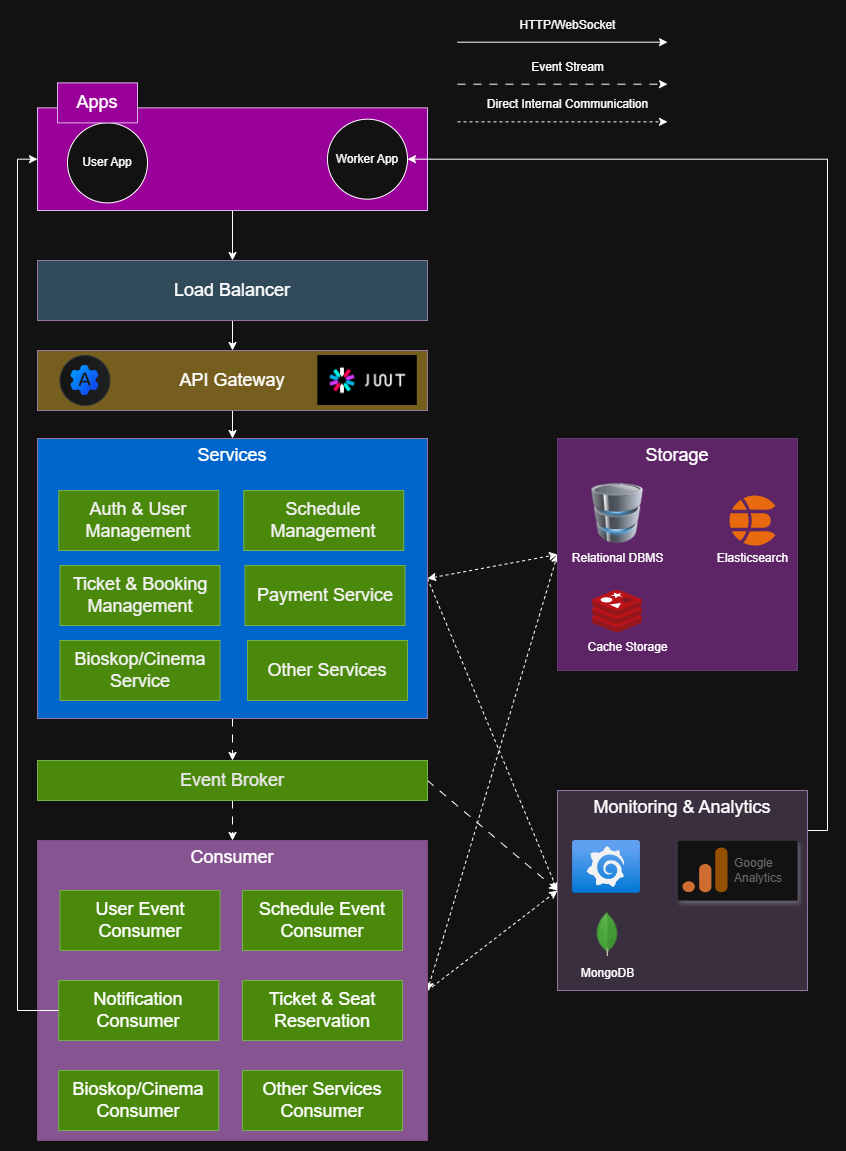

The diagram above was exported from draw.io. Its source (the exported page's mxGraphModel, read from the mxfile embedded in the PNG):
<mxGraphModel dx="2258" dy="862" grid="1" gridSize="10" guides="1" tooltips="1" connect="1" arrows="1" fold="1" page="1" pageScale="1" pageWidth="850" pageHeight="1100" math="0" shadow="0">
  <root>
    <mxCell id="0" />
    <mxCell id="1" parent="0" />
    <mxCell id="zM81byakOlMlV4ohrbxJ-38" style="edgeStyle=orthogonalEdgeStyle;rounded=0;orthogonalLoop=1;jettySize=auto;html=1;exitX=0.5;exitY=1;exitDx=0;exitDy=0;entryX=0.5;entryY=0;entryDx=0;entryDy=0;" parent="1" source="zM81byakOlMlV4ohrbxJ-9" target="zM81byakOlMlV4ohrbxJ-37" edge="1">
      <mxGeometry relative="1" as="geometry" />
    </mxCell>
    <mxCell id="zM81byakOlMlV4ohrbxJ-9" value="Load Balancer" style="rounded=0;whiteSpace=wrap;html=1;fontSize=18;fillColor=light-dark(#e1d5e7, #304a5a);strokeColor=#9673a6;" parent="1" vertex="1">
      <mxGeometry x="130" y="710" width="390" height="60" as="geometry" />
    </mxCell>
    <mxCell id="zM81byakOlMlV4ohrbxJ-22" value="" style="endArrow=classic;html=1;rounded=0;" parent="1" edge="1">
      <mxGeometry width="50" height="50" relative="1" as="geometry">
        <mxPoint x="550" y="491.69" as="sourcePoint" />
        <mxPoint x="760" y="491.69" as="targetPoint" />
      </mxGeometry>
    </mxCell>
    <mxCell id="zM81byakOlMlV4ohrbxJ-23" value="HTTP/WebSocket" style="text;html=1;align=center;verticalAlign=middle;resizable=0;points=[];autosize=1;strokeColor=none;fillColor=none;" parent="1" vertex="1">
      <mxGeometry x="600" y="459.69" width="120" height="30" as="geometry" />
    </mxCell>
    <mxCell id="zM81byakOlMlV4ohrbxJ-24" value="" style="endArrow=classic;html=1;rounded=0;dashed=1;dashPattern=8 8;" parent="1" edge="1">
      <mxGeometry width="50" height="50" relative="1" as="geometry">
        <mxPoint x="550" y="533.69" as="sourcePoint" />
        <mxPoint x="760" y="533.69" as="targetPoint" />
      </mxGeometry>
    </mxCell>
    <mxCell id="zM81byakOlMlV4ohrbxJ-25" value="Event Stream" style="text;html=1;align=center;verticalAlign=middle;resizable=0;points=[];autosize=1;strokeColor=none;fillColor=none;" parent="1" vertex="1">
      <mxGeometry x="610" y="501.69" width="100" height="30" as="geometry" />
    </mxCell>
    <mxCell id="zM81byakOlMlV4ohrbxJ-26" value="Direct Internal Communication" style="text;html=1;align=center;verticalAlign=middle;resizable=0;points=[];autosize=1;strokeColor=none;fillColor=none;" parent="1" vertex="1">
      <mxGeometry x="570" y="539.3599999999999" width="180" height="30" as="geometry" />
    </mxCell>
    <mxCell id="zM81byakOlMlV4ohrbxJ-27" value="" style="endArrow=classic;html=1;rounded=0;dashed=1;" parent="1" edge="1">
      <mxGeometry width="50" height="50" relative="1" as="geometry">
        <mxPoint x="550" y="571.3599999999999" as="sourcePoint" />
        <mxPoint x="760" y="571.3599999999999" as="targetPoint" />
      </mxGeometry>
    </mxCell>
    <mxCell id="zM81byakOlMlV4ohrbxJ-36" style="edgeStyle=orthogonalEdgeStyle;rounded=0;orthogonalLoop=1;jettySize=auto;html=1;exitX=0.5;exitY=1;exitDx=0;exitDy=0;entryX=0.5;entryY=0;entryDx=0;entryDy=0;" parent="1" source="zM81byakOlMlV4ohrbxJ-31" target="zM81byakOlMlV4ohrbxJ-9" edge="1">
      <mxGeometry relative="1" as="geometry" />
    </mxCell>
    <mxCell id="zM81byakOlMlV4ohrbxJ-31" value="" style="whiteSpace=wrap;html=1;fillColor=light-dark(#E1D5E7,#990099);strokeColor=light-dark(#9673a6, #d8b5e8);" parent="1" vertex="1">
      <mxGeometry x="130" y="557.36" width="390" height="102.64" as="geometry" />
    </mxCell>
    <mxCell id="zM81byakOlMlV4ohrbxJ-32" value="User App" style="ellipse;whiteSpace=wrap;html=1;aspect=fixed;" parent="1" vertex="1">
      <mxGeometry x="160" y="572.36" width="80" height="80" as="geometry" />
    </mxCell>
    <mxCell id="zM81byakOlMlV4ohrbxJ-33" value="Worker App" style="ellipse;whiteSpace=wrap;html=1;aspect=fixed;" parent="1" vertex="1">
      <mxGeometry x="420" y="568.6800000000001" width="80" height="80" as="geometry" />
    </mxCell>
    <mxCell id="zM81byakOlMlV4ohrbxJ-35" value="Apps" style="rounded=0;whiteSpace=wrap;html=1;fontSize=18;fillColor=light-dark(#E1D5E7,#990099);strokeColor=light-dark(#9673a6, #d8b5e8);" parent="1" vertex="1">
      <mxGeometry x="150" y="532.36" width="80" height="40" as="geometry" />
    </mxCell>
    <mxCell id="zM81byakOlMlV4ohrbxJ-44" style="edgeStyle=orthogonalEdgeStyle;rounded=0;orthogonalLoop=1;jettySize=auto;html=1;exitX=0.5;exitY=1;exitDx=0;exitDy=0;entryX=0.5;entryY=0;entryDx=0;entryDy=0;" parent="1" source="zM81byakOlMlV4ohrbxJ-37" target="zM81byakOlMlV4ohrbxJ-39" edge="1">
      <mxGeometry relative="1" as="geometry" />
    </mxCell>
    <mxCell id="zM81byakOlMlV4ohrbxJ-37" value="API Gateway" style="rounded=0;whiteSpace=wrap;html=1;fontSize=18;fillColor=light-dark(#e1d5e7, #765e1e);strokeColor=#9673a6;" parent="1" vertex="1">
      <mxGeometry x="130" y="800" width="390" height="60" as="geometry" />
    </mxCell>
    <mxCell id="zM81byakOlMlV4ohrbxJ-47" style="edgeStyle=orthogonalEdgeStyle;rounded=0;orthogonalLoop=1;jettySize=auto;html=1;exitX=0.5;exitY=1;exitDx=0;exitDy=0;entryX=0.5;entryY=0;entryDx=0;entryDy=0;dashed=1;dashPattern=8 8;" parent="1" source="zM81byakOlMlV4ohrbxJ-39" target="zM81byakOlMlV4ohrbxJ-46" edge="1">
      <mxGeometry relative="1" as="geometry" />
    </mxCell>
    <mxCell id="WFd00_D7fTo9-q4nDkdQ-7" style="rounded=0;orthogonalLoop=1;jettySize=auto;html=1;exitX=1;exitY=0.5;exitDx=0;exitDy=0;entryX=0;entryY=0.5;entryDx=0;entryDy=0;startArrow=classic;startFill=1;dashed=1;" edge="1" parent="1" source="zM81byakOlMlV4ohrbxJ-39" target="zM81byakOlMlV4ohrbxJ-55">
      <mxGeometry relative="1" as="geometry" />
    </mxCell>
    <mxCell id="WFd00_D7fTo9-q4nDkdQ-19" style="edgeStyle=none;rounded=0;orthogonalLoop=1;jettySize=auto;html=1;exitX=1;exitY=0.5;exitDx=0;exitDy=0;entryX=0;entryY=0.5;entryDx=0;entryDy=0;dashed=1;" edge="1" parent="1" source="zM81byakOlMlV4ohrbxJ-39" target="WFd00_D7fTo9-q4nDkdQ-10">
      <mxGeometry relative="1" as="geometry" />
    </mxCell>
    <mxCell id="zM81byakOlMlV4ohrbxJ-39" value="Services" style="rounded=0;whiteSpace=wrap;html=1;fontSize=18;fillColor=light-dark(#E1D5E7,#0066CC);strokeColor=#9673a6;verticalAlign=top;" parent="1" vertex="1">
      <mxGeometry x="130" y="888" width="390" height="280" as="geometry" />
    </mxCell>
    <mxCell id="zM81byakOlMlV4ohrbxJ-40" value="Auth &amp;amp; User Management" style="rounded=0;whiteSpace=wrap;html=1;fontSize=18;fillColor=#60a917;strokeColor=#2D7600;fontColor=light-dark(#ffffff, #f2f2f2);" parent="1" vertex="1">
      <mxGeometry x="151.25" y="940" width="160" height="60" as="geometry" />
    </mxCell>
    <mxCell id="zM81byakOlMlV4ohrbxJ-41" value="Schedule Management" style="rounded=0;whiteSpace=wrap;html=1;fontSize=18;fillColor=#60a917;strokeColor=#2D7600;fontColor=light-dark(#ffffff, #f2f2f2);" parent="1" vertex="1">
      <mxGeometry x="336.25" y="940" width="160" height="60" as="geometry" />
    </mxCell>
    <mxCell id="zM81byakOlMlV4ohrbxJ-42" value="Ticket &amp;amp; Booking Management" style="rounded=0;whiteSpace=wrap;html=1;fontSize=18;fillColor=#60a917;strokeColor=#2D7600;fontColor=light-dark(#ffffff, #f2f2f2);" parent="1" vertex="1">
      <mxGeometry x="152.5" y="1015" width="160" height="60" as="geometry" />
    </mxCell>
    <mxCell id="zM81byakOlMlV4ohrbxJ-43" value="Payment Service" style="rounded=0;whiteSpace=wrap;html=1;fontSize=18;fillColor=#60a917;strokeColor=#2D7600;fontColor=light-dark(#ffffff, #f2f2f2);" parent="1" vertex="1">
      <mxGeometry x="337.5" y="1015" width="160" height="60" as="geometry" />
    </mxCell>
    <mxCell id="WFd00_D7fTo9-q4nDkdQ-8" style="rounded=0;orthogonalLoop=1;jettySize=auto;html=1;exitX=1;exitY=0.5;exitDx=0;exitDy=0;entryX=0;entryY=0.5;entryDx=0;entryDy=0;startArrow=classic;startFill=1;dashed=1;" edge="1" parent="1" source="zM81byakOlMlV4ohrbxJ-45" target="zM81byakOlMlV4ohrbxJ-55">
      <mxGeometry relative="1" as="geometry">
        <mxPoint x="640" y="1119.9999999999998" as="targetPoint" />
      </mxGeometry>
    </mxCell>
    <mxCell id="WFd00_D7fTo9-q4nDkdQ-17" style="edgeStyle=none;rounded=0;orthogonalLoop=1;jettySize=auto;html=1;exitX=1;exitY=0.5;exitDx=0;exitDy=0;entryX=0;entryY=0.5;entryDx=0;entryDy=0;dashed=1;" edge="1" parent="1" source="zM81byakOlMlV4ohrbxJ-45" target="WFd00_D7fTo9-q4nDkdQ-10">
      <mxGeometry relative="1" as="geometry" />
    </mxCell>
    <mxCell id="zM81byakOlMlV4ohrbxJ-45" value="Consumer" style="rounded=0;whiteSpace=wrap;html=1;fontSize=18;fillColor=light-dark(#e1d5e7, #875492);strokeColor=light-dark(#9673a6, #804884);verticalAlign=top;" parent="1" vertex="1">
      <mxGeometry x="130" y="1290" width="390" height="300" as="geometry" />
    </mxCell>
    <mxCell id="zM81byakOlMlV4ohrbxJ-48" style="edgeStyle=orthogonalEdgeStyle;rounded=0;orthogonalLoop=1;jettySize=auto;html=1;exitX=0.5;exitY=1;exitDx=0;exitDy=0;entryX=0.5;entryY=0;entryDx=0;entryDy=0;startArrow=none;startFill=0;dashed=1;dashPattern=8 8;" parent="1" source="zM81byakOlMlV4ohrbxJ-46" target="zM81byakOlMlV4ohrbxJ-45" edge="1">
      <mxGeometry relative="1" as="geometry" />
    </mxCell>
    <mxCell id="WFd00_D7fTo9-q4nDkdQ-16" style="edgeStyle=none;rounded=0;orthogonalLoop=1;jettySize=auto;html=1;exitX=1;exitY=0.5;exitDx=0;exitDy=0;entryX=0;entryY=0.5;entryDx=0;entryDy=0;dashed=1;dashPattern=8 8;" edge="1" parent="1" source="zM81byakOlMlV4ohrbxJ-46" target="WFd00_D7fTo9-q4nDkdQ-10">
      <mxGeometry relative="1" as="geometry" />
    </mxCell>
    <mxCell id="zM81byakOlMlV4ohrbxJ-46" value="Event Broker" style="rounded=0;whiteSpace=wrap;html=1;fontSize=18;fillColor=#60a917;strokeColor=#2D7600;verticalAlign=middle;fontColor=light-dark(#ffffff, #e8e8e8);" parent="1" vertex="1">
      <mxGeometry x="130" y="1210" width="390" height="40" as="geometry" />
    </mxCell>
    <mxCell id="zM81byakOlMlV4ohrbxJ-49" value="Ticket &amp;amp; Seat Reservation" style="rounded=0;whiteSpace=wrap;html=1;fontSize=18;fillColor=#60a917;strokeColor=#2D7600;fontColor=light-dark(#FFFFFF,#FFFFFF);" parent="1" vertex="1">
      <mxGeometry x="335" y="1430" width="160" height="60" as="geometry" />
    </mxCell>
    <mxCell id="zM81byakOlMlV4ohrbxJ-50" value="Schedule Event Consumer" style="rounded=0;whiteSpace=wrap;html=1;fontSize=18;fillColor=#60a917;strokeColor=#2D7600;fontColor=light-dark(#FFFFFF,#FFFFFF);" parent="1" vertex="1">
      <mxGeometry x="335" y="1340" width="160" height="60" as="geometry" />
    </mxCell>
    <mxCell id="zM81byakOlMlV4ohrbxJ-51" value="User Event Consumer" style="rounded=0;whiteSpace=wrap;html=1;fontSize=18;fillColor=#60a917;strokeColor=#2D7600;fontColor=light-dark(#FFFFFF,#FFFFFF);" parent="1" vertex="1">
      <mxGeometry x="152.5" y="1340" width="160" height="60" as="geometry" />
    </mxCell>
    <mxCell id="zM81byakOlMlV4ohrbxJ-52" value="Bioskop/Cinema Service" style="rounded=0;whiteSpace=wrap;html=1;fontSize=18;fillColor=#60a917;strokeColor=#2D7600;fontColor=light-dark(#ffffff, #f2f2f2);" parent="1" vertex="1">
      <mxGeometry x="152.5" y="1090" width="160" height="60" as="geometry" />
    </mxCell>
    <mxCell id="WFd00_D7fTo9-q4nDkdQ-9" style="edgeStyle=orthogonalEdgeStyle;rounded=0;orthogonalLoop=1;jettySize=auto;html=1;exitX=1;exitY=0.5;exitDx=0;exitDy=0;entryX=0;entryY=0.5;entryDx=0;entryDy=0;" edge="1" parent="1" source="zM81byakOlMlV4ohrbxJ-53" target="zM81byakOlMlV4ohrbxJ-31">
      <mxGeometry relative="1" as="geometry">
        <Array as="points">
          <mxPoint x="110" y="1460" />
          <mxPoint x="110" y="609" />
        </Array>
      </mxGeometry>
    </mxCell>
    <mxCell id="zM81byakOlMlV4ohrbxJ-53" value="Notification Consumer" style="rounded=0;whiteSpace=wrap;html=1;fontSize=18;fillColor=#60a917;strokeColor=#2D7600;fontColor=light-dark(#FFFFFF,#FFFFFF);" parent="1" vertex="1">
      <mxGeometry x="151.25" y="1430" width="160" height="60" as="geometry" />
    </mxCell>
    <mxCell id="zM81byakOlMlV4ohrbxJ-55" value="Storage" style="rounded=0;whiteSpace=wrap;html=1;fontSize=18;fillColor=light-dark(#E1D5E7, #5d2565);strokeColor=light-dark(#9673a6, #613b72);verticalAlign=top;" parent="1" vertex="1">
      <mxGeometry x="650" y="888" width="240" height="232" as="geometry" />
    </mxCell>
    <mxCell id="zM81byakOlMlV4ohrbxJ-54" value="" style="image;html=1;image=img/lib/clip_art/computers/Database_128x128.png" parent="1" vertex="1">
      <mxGeometry x="680" y="933" width="60" height="60" as="geometry" />
    </mxCell>
    <mxCell id="zM81byakOlMlV4ohrbxJ-56" value="" style="image;sketch=0;aspect=fixed;html=1;points=[];align=center;fontSize=12;image=img/lib/mscae/Cache_Redis_Product.svg;" parent="1" vertex="1">
      <mxGeometry x="685" y="1040" width="50" height="42" as="geometry" />
    </mxCell>
    <mxCell id="WFd00_D7fTo9-q4nDkdQ-1" value="Other Services" style="rounded=0;whiteSpace=wrap;html=1;fontSize=18;fillColor=#60a917;strokeColor=#2D7600;fontColor=light-dark(#ffffff, #f2f2f2);" vertex="1" parent="1">
      <mxGeometry x="340" y="1090" width="160" height="60" as="geometry" />
    </mxCell>
    <mxCell id="WFd00_D7fTo9-q4nDkdQ-2" value="Other Services&lt;div&gt;Consumer&lt;/div&gt;" style="rounded=0;whiteSpace=wrap;html=1;fontSize=18;fillColor=#60a917;strokeColor=#2D7600;fontColor=light-dark(#FFFFFF,#FFFFFF);" vertex="1" parent="1">
      <mxGeometry x="335" y="1520" width="160" height="60" as="geometry" />
    </mxCell>
    <mxCell id="WFd00_D7fTo9-q4nDkdQ-3" value="Bioskop/Cinema Consumer" style="rounded=0;whiteSpace=wrap;html=1;fontSize=18;fillColor=#60a917;strokeColor=#2D7600;fontColor=light-dark(#FFFFFF,#FFFFFF);" vertex="1" parent="1">
      <mxGeometry x="151.25" y="1520" width="160" height="60" as="geometry" />
    </mxCell>
    <mxCell id="WFd00_D7fTo9-q4nDkdQ-5" value="Relational DBMS" style="text;html=1;align=center;verticalAlign=middle;resizable=0;points=[];autosize=1;strokeColor=none;fillColor=none;" vertex="1" parent="1">
      <mxGeometry x="655" y="993" width="110" height="30" as="geometry" />
    </mxCell>
    <mxCell id="WFd00_D7fTo9-q4nDkdQ-6" value="Cache Storage" style="text;html=1;align=center;verticalAlign=middle;resizable=0;points=[];autosize=1;strokeColor=none;fillColor=none;" vertex="1" parent="1">
      <mxGeometry x="670" y="1082" width="100" height="30" as="geometry" />
    </mxCell>
    <mxCell id="WFd00_D7fTo9-q4nDkdQ-18" style="edgeStyle=orthogonalEdgeStyle;rounded=0;orthogonalLoop=1;jettySize=auto;html=1;exitX=0.5;exitY=0;exitDx=0;exitDy=0;entryX=1;entryY=0.5;entryDx=0;entryDy=0;" edge="1" parent="1" source="WFd00_D7fTo9-q4nDkdQ-10" target="zM81byakOlMlV4ohrbxJ-33">
      <mxGeometry relative="1" as="geometry">
        <Array as="points">
          <mxPoint x="775" y="1280" />
          <mxPoint x="920" y="1280" />
          <mxPoint x="920" y="609" />
        </Array>
      </mxGeometry>
    </mxCell>
    <mxCell id="WFd00_D7fTo9-q4nDkdQ-10" value="Monitoring &amp;amp; Analytics" style="rounded=0;whiteSpace=wrap;html=1;fontSize=18;fillColor=#e1d5e7;strokeColor=#9673a6;verticalAlign=top;" vertex="1" parent="1">
      <mxGeometry x="650" y="1240" width="250" height="200" as="geometry" />
    </mxCell>
    <mxCell id="WFd00_D7fTo9-q4nDkdQ-12" value="" style="image;aspect=fixed;html=1;points=[];align=center;fontSize=12;image=img/lib/azure2/other/Grafana.svg;" vertex="1" parent="1">
      <mxGeometry x="665" y="1290" width="68" height="52.800000000000004" as="geometry" />
    </mxCell>
    <mxCell id="WFd00_D7fTo9-q4nDkdQ-14" value="" style="fillColor=#ffffff;strokeColor=#dddddd;shadow=1;strokeWidth=1;rounded=1;absoluteArcSize=1;arcSize=2;" vertex="1" parent="1">
      <mxGeometry x="770" y="1290" width="120" height="60" as="geometry" />
    </mxCell>
    <mxCell id="WFd00_D7fTo9-q4nDkdQ-15" value="Google&#10;Analytics" style="sketch=0;dashed=0;connectable=0;html=1;fillColor=#5184F3;strokeColor=none;shape=mxgraph.gcp2.google_analytics;part=1;labelPosition=right;verticalLabelPosition=middle;align=left;verticalAlign=middle;spacingLeft=5;fontColor=#999999;fontSize=12;" vertex="1" parent="WFd00_D7fTo9-q4nDkdQ-14">
      <mxGeometry width="45" height="45" relative="1" as="geometry">
        <mxPoint x="5" y="7" as="offset" />
      </mxGeometry>
    </mxCell>
    <mxCell id="WFd00_D7fTo9-q4nDkdQ-20" value="" style="points=[];aspect=fixed;html=1;align=center;shadow=0;dashed=0;fillColor=#FF6A00;strokeColor=none;shape=mxgraph.alibaba_cloud.elasticsearch;" vertex="1" parent="1">
      <mxGeometry x="822.05" y="944.9499999999999" width="45.9" height="50.099999999999994" as="geometry" />
    </mxCell>
    <mxCell id="WFd00_D7fTo9-q4nDkdQ-21" value="Elasticsearch" style="text;html=1;align=center;verticalAlign=middle;resizable=0;points=[];autosize=1;strokeColor=none;fillColor=none;" vertex="1" parent="1">
      <mxGeometry x="800" y="993" width="90" height="30" as="geometry" />
    </mxCell>
    <mxCell id="WFd00_D7fTo9-q4nDkdQ-24" value="" style="shape=image;verticalLabelPosition=bottom;labelBackgroundColor=default;verticalAlign=top;aspect=fixed;imageAspect=0;image=https://cdn.iconscout.com/icon/free/png-256/free-mongodb-logo-icon-download-in-svg-png-gif-file-formats--wordmark-programming-langugae-freebies-pack-logos-icons-1175140.png;clipPath=inset(0% 30.47% 21.88% 30.47%);" vertex="1" parent="1">
      <mxGeometry x="688" y="1360" width="24" height="48" as="geometry" />
    </mxCell>
    <mxCell id="WFd00_D7fTo9-q4nDkdQ-25" value="MongoDB" style="text;html=1;align=center;verticalAlign=middle;resizable=0;points=[];autosize=1;strokeColor=none;fillColor=none;" vertex="1" parent="1">
      <mxGeometry x="660" y="1408" width="80" height="30" as="geometry" />
    </mxCell>
    <mxCell id="WFd00_D7fTo9-q4nDkdQ-27" value="" style="shape=image;verticalLabelPosition=bottom;labelBackgroundColor=default;verticalAlign=top;aspect=fixed;imageAspect=0;image=https://www.liblogo.com/img-logo/jw6371j02b-jwt-logo-jwt-io-json-web-token-download-logo-icon-png-svg.png;clipPath=inset(26.33% 4.33% 27.33% 3.33%);" vertex="1" parent="1">
      <mxGeometry x="410.17999999999995" y="805" width="99.64" height="50" as="geometry" />
    </mxCell>
    <mxCell id="WFd00_D7fTo9-q4nDkdQ-28" value="" style="shape=mxgraph.sap.icon;labelPosition=center;verticalLabelPosition=bottom;align=center;verticalAlign=top;strokeWidth=1;strokeColor=#D5DADD;fillColor=#EDEFF0;gradientColor=#FCFCFC;gradientDirection=west;aspect=fixed;SAPIcon=OAuth_20" vertex="1" parent="1">
      <mxGeometry x="152.5" y="805" width="50" height="50" as="geometry" />
    </mxCell>
  </root>
</mxGraphModel>